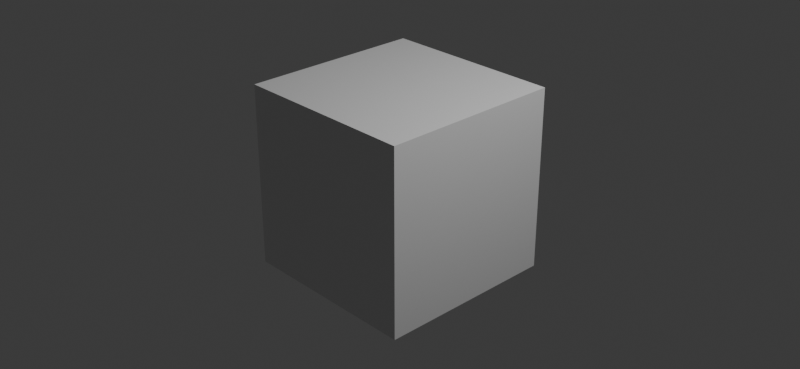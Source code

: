 # Source: node_quaternion_to_rotation.blend  (saved by Blender 5.2.26; exported with 4.5.12 LTS)
import bpy
from mathutils import Matrix  # noqa: F401  (used for matrix-valued properties, if any)

bpy.ops.wm.read_factory_settings(use_empty=True)
scene = bpy.context.scene
scene.name = 'Scene'

# ---- collections
col_collection = bpy.data.collections.new('Collection'); scene.collection.children.link(col_collection)

# ---- materials (node trees are filled in below, after node groups)
mat_material = bpy.data.materials.new('Material')
mat_material.alpha_threshold = 0.0
mat_material.use_backface_culling_lightprobe_volume = False
mat_material.roughness = 0.5
mat_material.line_color = (0.0, 0.0, 0.0, 1.0)

# ---- material node trees
mat_material.use_nodes = True; mat_material.node_tree.nodes.clear()
_N = mat_material.node_tree.nodes; _L = mat_material.node_tree.links
n0 = _N.new('ShaderNodeOutputMaterial'); n0.name = 'Material Output'; n0.location = (200, 100)
n1 = _N.new('ShaderNodeBsdfPrincipled'); n1.name = 'Principled BSDF'; n1.location = (-200, 100)
_L.new(n1.outputs[0], n0.inputs[0])
n0.is_active_output = True

# ---- world
world_world = bpy.data.worlds.new('World'); scene.world = world_world
world_world.use_nodes = True; world_world.node_tree.nodes.clear()
_N = world_world.node_tree.nodes; _L = world_world.node_tree.links
n0 = _N.new('ShaderNodeOutputWorld'); n0.name = 'World Output'; n0.location = (200, 100)
n1 = _N.new('ShaderNodeBackground'); n1.name = 'Background'; n1.location = (-200, 100)
n1.inputs[0].default_value = (0.05088, 0.05088, 0.05088, 1.0)
_L.new(n1.outputs[0], n0.inputs[0])
n0.is_active_output = True
world_world.color = (0.05088, 0.05088, 0.05088)
world_world.sun_shadow_jitter_overblur = 0.0

# ---- cameras
cam_camera = bpy.data.cameras.new('Camera')
cam_camera.clip_end = 100.0
cam_camera.ortho_scale = 7.314

# ---- lights
light_light = bpy.data.lights.new('Light', 'POINT')
light_light.energy = 1000.0
light_light.shadow_soft_size = 0.1

# ---- meshes
me_cube = bpy.data.meshes.new('Cube')
me_cube.from_pydata([(1.0, 1.0, 1.0), (1.0, 1.0, -1.0), (1.0, -1.0, 1.0), (1.0, -1.0, -1.0), (-1.0, 1.0, 1.0), (-1.0, 1.0, -1.0), (-1.0, -1.0, 1.0), (-1.0, -1.0, -1.0)], [], [(0, 4, 6, 2), (3, 2, 6, 7), (7, 6, 4, 5), (5, 1, 3, 7), (1, 0, 2, 3), (5, 4, 0, 1)])
_uv = me_cube.uv_layers.new(name='UVMap')
_uv.uv.foreach_set('vector', [0.625, 0.5, 0.875, 0.5, 0.875, 0.75, 0.625, 0.75, 0.375, 0.75, 0.625, 0.75, 0.625, 1.0, 0.375, 1.0, 0.375, 0.0, 0.625, 0.0, 0.625, 0.25, 0.375, 0.25, 0.125, 0.5, 0.375, 0.5, 0.375, 0.75, 0.125, 0.75, 0.375, 0.5, 0.625, 0.5, 0.625, 0.75, 0.375, 0.75, 0.375, 0.25, 0.625, 0.25, 0.625, 0.5, 0.375, 0.5])
me_cube.materials.append(mat_material)
me_cube.use_mirror_vertex_groups = False
me_cube.update()

# ---- objects
ob_cube = bpy.data.objects.new('Cube', me_cube)
ob_light = bpy.data.objects.new('Light', light_light)
ob_camera = bpy.data.objects.new('Camera', cam_camera)

# ---- transforms, parenting, visibility, modifiers, constraints
ob_cube.location = (0.0, 0.0, 0.0)
ob_cube.lock_rotations_4d = False
ob_cube.empty_display_type = 'ARROWS'
ob_cube.lineart.crease_threshold = 0.0
ob_light.location = (4.076, 1.005, 5.904)
ob_light.rotation_euler = (0.6503, 0.05522, 1.866)
ob_light.lock_rotations_4d = False
ob_light.empty_display_type = 'ARROWS'
ob_light.color = (0.0, 0.0, 0.0, 0.0)
ob_light.lineart.crease_threshold = 0.0
ob_camera.location = (7.359, -6.926, 4.958)
ob_camera.rotation_euler = (1.109, 0.0, 0.8149)
ob_camera.lock_rotations_4d = False
ob_camera.empty_display_type = 'ARROWS'
ob_camera.color = (0.0, 0.0, 0.0, 0.0)
ob_camera.display_type = 'WIRE'
ob_camera.lineart.crease_threshold = 0.0

# ---- collection membership
col_collection.objects.link(ob_cube)
col_collection.objects.link(ob_light)
col_collection.objects.link(ob_camera)

# ---- scene / render settings (as saved in the file)
scene.camera = ob_camera
scene.frame_start = 1; scene.frame_end = 250; scene.frame_set(1)
scene.render.engine = 'BLENDER_EEVEE_NEXT'
scene.render.resolution_x = 256
scene.render.resolution_y = 118
scene.render.bake_bias = 0.0
scene.render.bake_samples = 0
scene.render.compositor_device = 'GPU'
scene.cycles.sampling_pattern = 'TABULATED_SOBOL'
scene.eevee.use_volume_custom_range = False
scene.eevee.fast_gi_thickness_far = 0.0
bpy.context.view_layer.update()
